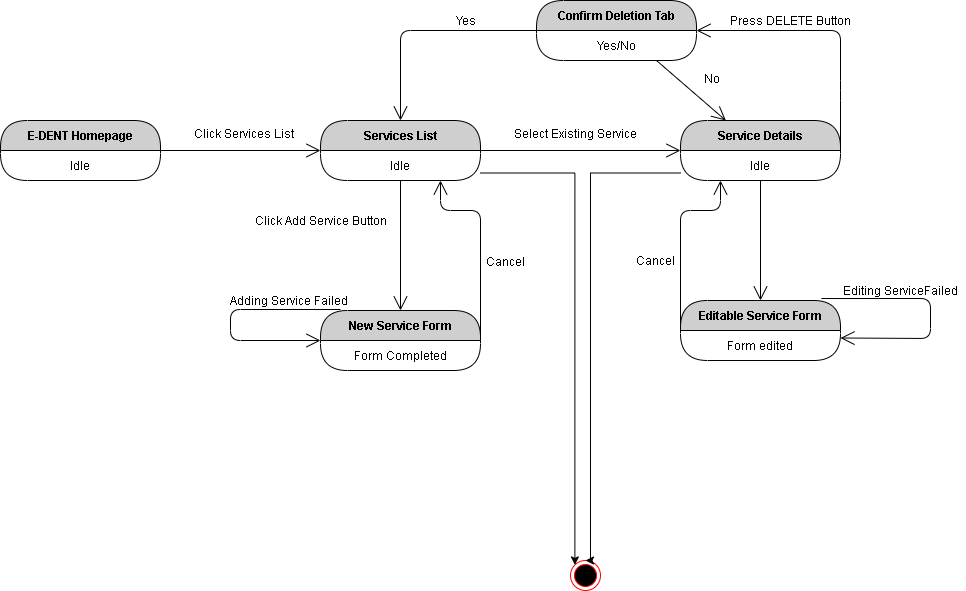

The diagram above was exported from draw.io. Its source (the exported page's mxGraphModel, read from the mxfile embedded in the PNG):
<mxGraphModel dx="868" dy="510" grid="1" gridSize="10" guides="1" tooltips="1" connect="1" arrows="1" fold="1" page="1" pageScale="1" pageWidth="850" pageHeight="1100" math="0" shadow="0">
  <root>
    <mxCell id="DDrIvxVUoPjbVp0AXfhF-0" />
    <mxCell id="DDrIvxVUoPjbVp0AXfhF-1" parent="DDrIvxVUoPjbVp0AXfhF-0" />
    <mxCell id="DDrIvxVUoPjbVp0AXfhF-2" value="E-DENT Homepage" style="swimlane;html=1;fontStyle=1;align=center;verticalAlign=middle;childLayout=stackLayout;horizontal=1;startSize=30;horizontalStack=0;resizeParent=0;resizeLast=1;container=0;fontColor=#000000;collapsible=0;rounded=1;arcSize=30;strokeColor=#000000;fillColor=#CFCFCF;swimlaneFillColor=#FFFFFF;dropTarget=0;" vertex="1" parent="DDrIvxVUoPjbVp0AXfhF-1">
      <mxGeometry x="40" y="300" width="160" height="60" as="geometry" />
    </mxCell>
    <mxCell id="DDrIvxVUoPjbVp0AXfhF-3" value="Idle" style="text;html=1;strokeColor=none;fillColor=none;align=center;verticalAlign=middle;spacingLeft=4;spacingRight=4;whiteSpace=wrap;overflow=hidden;rotatable=0;fontColor=#000000;" vertex="1" parent="DDrIvxVUoPjbVp0AXfhF-2">
      <mxGeometry y="30" width="160" height="30" as="geometry" />
    </mxCell>
    <mxCell id="DDrIvxVUoPjbVp0AXfhF-4" value="" style="endArrow=open;endFill=1;endSize=12;html=1;strokeColor=#000000;exitX=1;exitY=0;exitDx=0;exitDy=0;entryX=0;entryY=0;entryDx=0;entryDy=0;" edge="1" parent="DDrIvxVUoPjbVp0AXfhF-1" source="DDrIvxVUoPjbVp0AXfhF-3" target="DDrIvxVUoPjbVp0AXfhF-6">
      <mxGeometry width="160" relative="1" as="geometry">
        <mxPoint x="220" y="330" as="sourcePoint" />
        <mxPoint x="360" y="330" as="targetPoint" />
      </mxGeometry>
    </mxCell>
    <mxCell id="DDrIvxVUoPjbVp0AXfhF-5" value="Services List" style="swimlane;html=1;fontStyle=1;align=center;verticalAlign=middle;childLayout=stackLayout;horizontal=1;startSize=30;horizontalStack=0;resizeParent=0;resizeLast=1;container=0;fontColor=#000000;collapsible=0;rounded=1;arcSize=30;strokeColor=#000000;fillColor=#CFCFCF;swimlaneFillColor=#FFFFFF;dropTarget=0;" vertex="1" parent="DDrIvxVUoPjbVp0AXfhF-1">
      <mxGeometry x="360" y="300" width="160" height="60" as="geometry" />
    </mxCell>
    <mxCell id="DDrIvxVUoPjbVp0AXfhF-6" value="Idle" style="text;html=1;strokeColor=none;fillColor=none;align=center;verticalAlign=middle;spacingLeft=4;spacingRight=4;whiteSpace=wrap;overflow=hidden;rotatable=0;fontColor=#000000;" vertex="1" parent="DDrIvxVUoPjbVp0AXfhF-5">
      <mxGeometry y="30" width="160" height="30" as="geometry" />
    </mxCell>
    <mxCell id="DDrIvxVUoPjbVp0AXfhF-7" value="" style="endArrow=open;endFill=1;endSize=12;html=1;strokeColor=#000000;exitX=1;exitY=0;exitDx=0;exitDy=0;entryX=0;entryY=0;entryDx=0;entryDy=0;" edge="1" parent="DDrIvxVUoPjbVp0AXfhF-1" source="DDrIvxVUoPjbVp0AXfhF-6" target="DDrIvxVUoPjbVp0AXfhF-17">
      <mxGeometry width="160" relative="1" as="geometry">
        <mxPoint x="530" y="330" as="sourcePoint" />
        <mxPoint x="690" y="330" as="targetPoint" />
      </mxGeometry>
    </mxCell>
    <mxCell id="DDrIvxVUoPjbVp0AXfhF-8" value="" style="endArrow=open;endFill=1;endSize=12;html=1;strokeColor=#000000;exitX=0.5;exitY=1;exitDx=0;exitDy=0;entryX=0.5;entryY=0;entryDx=0;entryDy=0;" edge="1" parent="DDrIvxVUoPjbVp0AXfhF-1" source="DDrIvxVUoPjbVp0AXfhF-6" target="DDrIvxVUoPjbVp0AXfhF-9">
      <mxGeometry width="160" relative="1" as="geometry">
        <mxPoint x="340" y="480" as="sourcePoint" />
        <mxPoint x="440" y="490" as="targetPoint" />
      </mxGeometry>
    </mxCell>
    <mxCell id="DDrIvxVUoPjbVp0AXfhF-9" value="New Service Form" style="swimlane;html=1;fontStyle=1;align=center;verticalAlign=middle;childLayout=stackLayout;horizontal=1;startSize=30;horizontalStack=0;resizeParent=0;resizeLast=1;container=0;fontColor=#000000;collapsible=0;rounded=1;arcSize=30;strokeColor=#000000;fillColor=#CFCFCF;swimlaneFillColor=#FFFFFF;dropTarget=0;" vertex="1" parent="DDrIvxVUoPjbVp0AXfhF-1">
      <mxGeometry x="360" y="490" width="160" height="60" as="geometry" />
    </mxCell>
    <mxCell id="DDrIvxVUoPjbVp0AXfhF-10" value="Form Completed" style="text;html=1;strokeColor=none;fillColor=none;align=center;verticalAlign=middle;spacingLeft=4;spacingRight=4;whiteSpace=wrap;overflow=hidden;rotatable=0;fontColor=#000000;" vertex="1" parent="DDrIvxVUoPjbVp0AXfhF-9">
      <mxGeometry y="30" width="160" height="30" as="geometry" />
    </mxCell>
    <mxCell id="DDrIvxVUoPjbVp0AXfhF-11" value="" style="endArrow=open;endFill=1;endSize=12;html=1;strokeColor=#000000;exitX=0.125;exitY=-0.017;exitDx=0;exitDy=0;exitPerimeter=0;entryX=0;entryY=0;entryDx=0;entryDy=0;" edge="1" parent="DDrIvxVUoPjbVp0AXfhF-9" source="DDrIvxVUoPjbVp0AXfhF-9" target="DDrIvxVUoPjbVp0AXfhF-10">
      <mxGeometry width="160" relative="1" as="geometry">
        <mxPoint x="-10" y="130" as="sourcePoint" />
        <mxPoint x="150" y="130" as="targetPoint" />
        <Array as="points">
          <mxPoint x="-90" y="-1" />
          <mxPoint x="-90" y="30" />
        </Array>
      </mxGeometry>
    </mxCell>
    <mxCell id="DDrIvxVUoPjbVp0AXfhF-12" value="" style="endArrow=open;endFill=1;endSize=12;html=1;strokeColor=#000000;exitX=0.5;exitY=1;exitDx=0;exitDy=0;entryX=0.5;entryY=0;entryDx=0;entryDy=0;" edge="1" parent="DDrIvxVUoPjbVp0AXfhF-1" source="DDrIvxVUoPjbVp0AXfhF-17" target="DDrIvxVUoPjbVp0AXfhF-18">
      <mxGeometry width="160" relative="1" as="geometry">
        <mxPoint x="760" y="370" as="sourcePoint" />
        <mxPoint x="760" y="480" as="targetPoint" />
      </mxGeometry>
    </mxCell>
    <mxCell id="DDrIvxVUoPjbVp0AXfhF-13" value="Click Add Service Button" style="text;html=1;align=center;verticalAlign=middle;resizable=0;points=[];autosize=1;" vertex="1" parent="DDrIvxVUoPjbVp0AXfhF-1">
      <mxGeometry x="285" y="390" width="150" height="20" as="geometry" />
    </mxCell>
    <mxCell id="DDrIvxVUoPjbVp0AXfhF-14" value="Select Existing Service" style="text;html=1;align=center;verticalAlign=middle;resizable=0;points=[];autosize=1;" vertex="1" parent="DDrIvxVUoPjbVp0AXfhF-1">
      <mxGeometry x="545" y="303" width="140" height="20" as="geometry" />
    </mxCell>
    <mxCell id="DDrIvxVUoPjbVp0AXfhF-15" value="Click Services List" style="text;html=1;align=center;verticalAlign=middle;resizable=0;points=[];autosize=1;" vertex="1" parent="DDrIvxVUoPjbVp0AXfhF-1">
      <mxGeometry x="223" y="303" width="120" height="20" as="geometry" />
    </mxCell>
    <mxCell id="DDrIvxVUoPjbVp0AXfhF-16" value="Service Details" style="swimlane;html=1;fontStyle=1;align=center;verticalAlign=middle;childLayout=stackLayout;horizontal=1;startSize=30;horizontalStack=0;resizeParent=0;resizeLast=1;container=0;fontColor=#000000;collapsible=0;rounded=1;arcSize=30;strokeColor=#000000;fillColor=#CFCFCF;swimlaneFillColor=#FFFFFF;dropTarget=0;" vertex="1" parent="DDrIvxVUoPjbVp0AXfhF-1">
      <mxGeometry x="720" y="300" width="160" height="60" as="geometry" />
    </mxCell>
    <mxCell id="DDrIvxVUoPjbVp0AXfhF-17" value="Idle" style="text;html=1;strokeColor=none;fillColor=none;align=center;verticalAlign=middle;spacingLeft=4;spacingRight=4;whiteSpace=wrap;overflow=hidden;rotatable=0;fontColor=#000000;" vertex="1" parent="DDrIvxVUoPjbVp0AXfhF-16">
      <mxGeometry y="30" width="160" height="30" as="geometry" />
    </mxCell>
    <mxCell id="DDrIvxVUoPjbVp0AXfhF-18" value="Editable Service Form" style="swimlane;html=1;fontStyle=1;align=center;verticalAlign=middle;childLayout=stackLayout;horizontal=1;startSize=30;horizontalStack=0;resizeParent=0;resizeLast=1;container=0;fontColor=#000000;collapsible=0;rounded=1;arcSize=30;strokeColor=#000000;fillColor=#CFCFCF;swimlaneFillColor=#FFFFFF;dropTarget=0;" vertex="1" parent="DDrIvxVUoPjbVp0AXfhF-1">
      <mxGeometry x="720" y="480" width="160" height="60" as="geometry" />
    </mxCell>
    <mxCell id="DDrIvxVUoPjbVp0AXfhF-19" value="Form edited" style="text;html=1;strokeColor=none;fillColor=none;align=center;verticalAlign=middle;spacingLeft=4;spacingRight=4;whiteSpace=wrap;overflow=hidden;rotatable=0;fontColor=#000000;" vertex="1" parent="DDrIvxVUoPjbVp0AXfhF-18">
      <mxGeometry y="30" width="160" height="30" as="geometry" />
    </mxCell>
    <mxCell id="DDrIvxVUoPjbVp0AXfhF-20" value="Idle" style="text;html=1;strokeColor=none;fillColor=none;align=center;verticalAlign=middle;spacingLeft=4;spacingRight=4;whiteSpace=wrap;overflow=hidden;rotatable=0;fontColor=#000000;" vertex="1" parent="DDrIvxVUoPjbVp0AXfhF-18">
      <mxGeometry y="60" width="160" as="geometry" />
    </mxCell>
    <mxCell id="DDrIvxVUoPjbVp0AXfhF-21" value="" style="endArrow=open;endFill=1;endSize=12;html=1;strokeColor=#000000;exitX=0.881;exitY=-0.033;exitDx=0;exitDy=0;exitPerimeter=0;entryX=1;entryY=0.25;entryDx=0;entryDy=0;" edge="1" parent="DDrIvxVUoPjbVp0AXfhF-18" source="DDrIvxVUoPjbVp0AXfhF-18" target="DDrIvxVUoPjbVp0AXfhF-19">
      <mxGeometry width="160" relative="1" as="geometry">
        <mxPoint x="120" y="110" as="sourcePoint" />
        <mxPoint x="280" y="110" as="targetPoint" />
        <Array as="points">
          <mxPoint x="250" y="-2" />
          <mxPoint x="250" y="38" />
        </Array>
      </mxGeometry>
    </mxCell>
    <mxCell id="DDrIvxVUoPjbVp0AXfhF-22" value="Adding Service Failed" style="text;html=1;align=center;verticalAlign=middle;resizable=0;points=[];autosize=1;" vertex="1" parent="DDrIvxVUoPjbVp0AXfhF-1">
      <mxGeometry x="263" y="470" width="130" height="20" as="geometry" />
    </mxCell>
    <mxCell id="DDrIvxVUoPjbVp0AXfhF-23" value="Editing ServiceFailed" style="text;html=1;align=center;verticalAlign=middle;resizable=0;points=[];autosize=1;" vertex="1" parent="DDrIvxVUoPjbVp0AXfhF-1">
      <mxGeometry x="875" y="460" width="130" height="20" as="geometry" />
    </mxCell>
    <mxCell id="DDrIvxVUoPjbVp0AXfhF-24" value="" style="endArrow=open;endFill=1;endSize=12;html=1;strokeColor=#000000;exitX=0;exitY=0;exitDx=0;exitDy=0;entryX=0.25;entryY=1;entryDx=0;entryDy=0;" edge="1" parent="DDrIvxVUoPjbVp0AXfhF-1" source="DDrIvxVUoPjbVp0AXfhF-19" target="DDrIvxVUoPjbVp0AXfhF-17">
      <mxGeometry width="160" relative="1" as="geometry">
        <mxPoint x="630" y="540" as="sourcePoint" />
        <mxPoint x="790" y="540" as="targetPoint" />
        <Array as="points">
          <mxPoint x="720" y="390" />
          <mxPoint x="760" y="390" />
        </Array>
      </mxGeometry>
    </mxCell>
    <mxCell id="DDrIvxVUoPjbVp0AXfhF-25" value="Cancel" style="text;html=1;align=center;verticalAlign=middle;resizable=0;points=[];autosize=1;" vertex="1" parent="DDrIvxVUoPjbVp0AXfhF-1">
      <mxGeometry x="670" y="430" width="50" height="20" as="geometry" />
    </mxCell>
    <mxCell id="DDrIvxVUoPjbVp0AXfhF-26" value="" style="endArrow=open;endFill=1;endSize=12;html=1;strokeColor=#000000;exitX=1;exitY=0;exitDx=0;exitDy=0;entryX=0.75;entryY=1;entryDx=0;entryDy=0;" edge="1" parent="DDrIvxVUoPjbVp0AXfhF-1" source="DDrIvxVUoPjbVp0AXfhF-10" target="DDrIvxVUoPjbVp0AXfhF-6">
      <mxGeometry width="160" relative="1" as="geometry">
        <mxPoint x="540" y="540" as="sourcePoint" />
        <mxPoint x="700" y="540" as="targetPoint" />
        <Array as="points">
          <mxPoint x="520" y="390" />
          <mxPoint x="480" y="390" />
        </Array>
      </mxGeometry>
    </mxCell>
    <mxCell id="DDrIvxVUoPjbVp0AXfhF-27" value="Cancel&amp;nbsp;" style="text;html=1;align=center;verticalAlign=middle;resizable=0;points=[];autosize=1;" vertex="1" parent="DDrIvxVUoPjbVp0AXfhF-1">
      <mxGeometry x="516" y="431" width="60" height="20" as="geometry" />
    </mxCell>
    <mxCell id="DDrIvxVUoPjbVp0AXfhF-28" value="Press DELETE Button" style="text;html=1;align=center;verticalAlign=middle;resizable=0;points=[];autosize=1;" vertex="1" parent="DDrIvxVUoPjbVp0AXfhF-1">
      <mxGeometry x="760" y="190" width="140" height="20" as="geometry" />
    </mxCell>
    <mxCell id="DDrIvxVUoPjbVp0AXfhF-29" value="" style="endArrow=open;endFill=1;endSize=12;html=1;strokeColor=#000000;exitX=1;exitY=0;exitDx=0;exitDy=0;entryX=1;entryY=0;entryDx=0;entryDy=0;" edge="1" parent="DDrIvxVUoPjbVp0AXfhF-1" source="DDrIvxVUoPjbVp0AXfhF-17" target="DDrIvxVUoPjbVp0AXfhF-31">
      <mxGeometry width="160" relative="1" as="geometry">
        <mxPoint x="910" y="330" as="sourcePoint" />
        <mxPoint x="1070" y="330" as="targetPoint" />
        <Array as="points">
          <mxPoint x="880" y="270" />
          <mxPoint x="880" y="210" />
        </Array>
      </mxGeometry>
    </mxCell>
    <mxCell id="DDrIvxVUoPjbVp0AXfhF-30" value="Confirm Deletion Tab" style="swimlane;html=1;fontStyle=1;align=center;verticalAlign=middle;childLayout=stackLayout;horizontal=1;startSize=30;horizontalStack=0;resizeParent=0;resizeLast=1;container=0;fontColor=#000000;collapsible=0;rounded=1;arcSize=30;strokeColor=#000000;fillColor=#CFCFCF;swimlaneFillColor=#FFFFFF;dropTarget=0;" vertex="1" parent="DDrIvxVUoPjbVp0AXfhF-1">
      <mxGeometry x="576" y="180" width="160" height="60" as="geometry" />
    </mxCell>
    <mxCell id="DDrIvxVUoPjbVp0AXfhF-31" value="Yes/No" style="text;html=1;strokeColor=none;fillColor=none;align=center;verticalAlign=middle;spacingLeft=4;spacingRight=4;whiteSpace=wrap;overflow=hidden;rotatable=0;fontColor=#000000;" vertex="1" parent="DDrIvxVUoPjbVp0AXfhF-30">
      <mxGeometry y="30" width="160" height="30" as="geometry" />
    </mxCell>
    <mxCell id="DDrIvxVUoPjbVp0AXfhF-32" value="" style="endArrow=open;endFill=1;endSize=12;html=1;strokeColor=#000000;exitX=0;exitY=0;exitDx=0;exitDy=0;entryX=0.5;entryY=0;entryDx=0;entryDy=0;" edge="1" parent="DDrIvxVUoPjbVp0AXfhF-1" source="DDrIvxVUoPjbVp0AXfhF-31" target="DDrIvxVUoPjbVp0AXfhF-5">
      <mxGeometry width="160" relative="1" as="geometry">
        <mxPoint x="380" y="230" as="sourcePoint" />
        <mxPoint x="540" y="230" as="targetPoint" />
        <Array as="points">
          <mxPoint x="440" y="210" />
        </Array>
      </mxGeometry>
    </mxCell>
    <mxCell id="DDrIvxVUoPjbVp0AXfhF-33" value="Yes&lt;br&gt;" style="text;html=1;align=center;verticalAlign=middle;resizable=0;points=[];autosize=1;" vertex="1" parent="DDrIvxVUoPjbVp0AXfhF-1">
      <mxGeometry x="485" y="190" width="40" height="20" as="geometry" />
    </mxCell>
    <mxCell id="DDrIvxVUoPjbVp0AXfhF-34" value="" style="endArrow=open;endFill=1;endSize=12;html=1;strokeColor=#000000;exitX=0.75;exitY=1;exitDx=0;exitDy=0;" edge="1" parent="DDrIvxVUoPjbVp0AXfhF-1" source="DDrIvxVUoPjbVp0AXfhF-31" target="DDrIvxVUoPjbVp0AXfhF-16">
      <mxGeometry width="160" relative="1" as="geometry">
        <mxPoint x="700" y="270" as="sourcePoint" />
        <mxPoint x="860" y="270" as="targetPoint" />
      </mxGeometry>
    </mxCell>
    <mxCell id="DDrIvxVUoPjbVp0AXfhF-35" value="No" style="text;html=1;align=center;verticalAlign=middle;resizable=0;points=[];autosize=1;" vertex="1" parent="DDrIvxVUoPjbVp0AXfhF-1">
      <mxGeometry x="736" y="248" width="30" height="20" as="geometry" />
    </mxCell>
    <mxCell id="DDrIvxVUoPjbVp0AXfhF-36" value="" style="ellipse;html=1;shape=endState;fillColor=#000000;strokeColor=#ff0000;" vertex="1" parent="DDrIvxVUoPjbVp0AXfhF-1">
      <mxGeometry x="610" y="740" width="30" height="30" as="geometry" />
    </mxCell>
    <mxCell id="DDrIvxVUoPjbVp0AXfhF-37" style="edgeStyle=orthogonalEdgeStyle;rounded=0;orthogonalLoop=1;jettySize=auto;html=1;exitX=0;exitY=0.75;exitDx=0;exitDy=0;entryX=0.5;entryY=0;entryDx=0;entryDy=0;" edge="1" parent="DDrIvxVUoPjbVp0AXfhF-1" source="DDrIvxVUoPjbVp0AXfhF-17" target="DDrIvxVUoPjbVp0AXfhF-36">
      <mxGeometry relative="1" as="geometry">
        <Array as="points">
          <mxPoint x="630" y="353" />
          <mxPoint x="630" y="740" />
        </Array>
      </mxGeometry>
    </mxCell>
    <mxCell id="DDrIvxVUoPjbVp0AXfhF-38" style="edgeStyle=orthogonalEdgeStyle;rounded=0;orthogonalLoop=1;jettySize=auto;html=1;exitX=1;exitY=0.75;exitDx=0;exitDy=0;entryX=0;entryY=0;entryDx=0;entryDy=0;" edge="1" parent="DDrIvxVUoPjbVp0AXfhF-1" source="DDrIvxVUoPjbVp0AXfhF-6" target="DDrIvxVUoPjbVp0AXfhF-36">
      <mxGeometry relative="1" as="geometry" />
    </mxCell>
  </root>
</mxGraphModel>